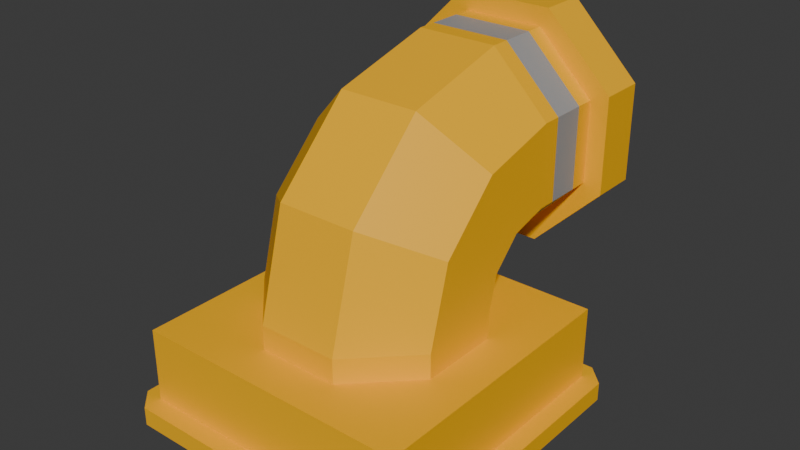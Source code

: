 # Source: modular_engine_fuel_manifold_housing.blend  (saved by Blender 4.2.68; exported with 4.5.12 LTS)
import bpy
from mathutils import Matrix  # noqa: F401  (used for matrix-valued properties, if any)

bpy.ops.wm.read_factory_settings(use_empty=True)
scene = bpy.context.scene
scene.name = 'Scene'

# ---- collections
col_collection = bpy.data.collections.new('Collection'); scene.collection.children.link(col_collection)

# ---- materials (node trees are filled in below, after node groups)
mat_paintable_0 = bpy.data.materials.new('paintable-0')
mat_paintable_0.alpha_threshold = 0.0
mat_paintable_0.roughness = 0.5
mat_paintable_0.line_color = (0.0, 0.0, 0.0, 1.0)
mat_paintable_1 = bpy.data.materials.new('paintable-1')
mat_lightgrey = bpy.data.materials.new('lightgrey')
mat_darkgrey = bpy.data.materials.new('darkgrey')
mat_material = bpy.data.materials.new('Material')
mat_material.alpha_threshold = 0.0
mat_material.roughness = 0.5
mat_material.line_color = (0.0, 0.0, 0.0, 1.0)

# ---- material node trees
mat_paintable_0.use_nodes = True; mat_paintable_0.node_tree.nodes.clear()
_N = mat_paintable_0.node_tree.nodes; _L = mat_paintable_0.node_tree.links
n0 = _N.new('ShaderNodeOutputMaterial'); n0.name = 'Material Output'; n0.location = (300, 300)
n1 = _N.new('ShaderNodeBsdfPrincipled'); n1.name = 'Principled BSDF'; n1.location = (10, 300)
n1.inputs[0].default_value = (1.0, 0.4969, 0.0, 1.0)
n1.inputs[3].default_value = 1.45
_L.new(n1.outputs[0], n0.inputs[0])
n0.is_active_output = True
mat_paintable_1.use_nodes = True; mat_paintable_1.node_tree.nodes.clear()
_N = mat_paintable_1.node_tree.nodes; _L = mat_paintable_1.node_tree.links
n0 = _N.new('ShaderNodeBsdfPrincipled'); n0.name = 'プリンシプルBSDF'; n0.location = (10, 300)
n0.inputs[0].default_value = (0.6105, 0.491, 0.0, 1.0)
n1 = _N.new('ShaderNodeOutputMaterial'); n1.name = 'マテリアル出力'; n1.location = (300, 300)
_L.new(n0.outputs[0], n1.inputs[0])
n1.is_active_output = True
mat_lightgrey.use_nodes = True; mat_lightgrey.node_tree.nodes.clear()
_N = mat_lightgrey.node_tree.nodes; _L = mat_lightgrey.node_tree.links
n0 = _N.new('ShaderNodeBsdfPrincipled'); n0.name = 'プリンシプルBSDF'; n0.location = (10, 300)
n0.inputs[0].default_value = (0.7835, 0.7835, 0.7835, 1.0)
n1 = _N.new('ShaderNodeOutputMaterial'); n1.name = 'マテリアル出力'; n1.location = (300, 300)
_L.new(n0.outputs[0], n1.inputs[0])
n1.is_active_output = True
mat_darkgrey.use_nodes = True; mat_darkgrey.node_tree.nodes.clear()
_N = mat_darkgrey.node_tree.nodes; _L = mat_darkgrey.node_tree.links
n0 = _N.new('ShaderNodeBsdfPrincipled'); n0.name = 'プリンシプルBSDF'; n0.location = (10, 300)
n0.inputs[0].default_value = (0.3372, 0.3372, 0.3372, 1.0)
n1 = _N.new('ShaderNodeOutputMaterial'); n1.name = 'マテリアル出力'; n1.location = (300, 300)
_L.new(n0.outputs[0], n1.inputs[0])
n1.is_active_output = True
mat_material.use_nodes = True; mat_material.node_tree.nodes.clear()
_N = mat_material.node_tree.nodes; _L = mat_material.node_tree.links
n0 = _N.new('ShaderNodeOutputMaterial'); n0.name = 'Material Output'; n0.location = (300, 300)
n1 = _N.new('ShaderNodeBsdfPrincipled'); n1.name = 'Principled BSDF'; n1.location = (10, 300)
n1.inputs[0].default_value = (1.0, 0.4969, 0.0, 1.0)
n1.inputs[3].default_value = 1.45
_L.new(n1.outputs[0], n0.inputs[0])
n0.is_active_output = True

# ---- world
world_world = bpy.data.worlds.new('World'); scene.world = world_world
world_world.use_nodes = True; world_world.node_tree.nodes.clear()
_N = world_world.node_tree.nodes; _L = world_world.node_tree.links
n0 = _N.new('ShaderNodeOutputWorld'); n0.name = 'World Output'; n0.location = (300, 300)
n1 = _N.new('ShaderNodeBackground'); n1.name = 'Background'; n1.location = (10, 300)
n1.inputs[0].default_value = (0.05088, 0.05088, 0.05088, 1.0)
_L.new(n1.outputs[0], n0.inputs[0])
n0.is_active_output = True
world_world.color = (0.05088, 0.05088, 0.05088)
world_world.sun_shadow_jitter_overblur = 0.0

# ---- meshes
me_cube = bpy.data.meshes.new('Cube')
me_cube.from_pydata([(0.075, 0.085, -0.125), (-0.075, 0.085, -0.125), (-0.0625, 0.125, 0.02589), (-0.02589, 0.125, 0.0625), (0.02589, 0.125, -0.0625), (-0.02589, 0.125, -0.0625), (-0.0625, 0.125, -0.02589), (0.0625, 0.125, -0.02589), (0.0625, 0.125, 0.02589), (0.02589, 0.125, 0.0625), (-0.0625, 0.1, 0.02589), (-0.02589, 0.1, 0.0625), (0.02589, 0.1, -0.0625), (-0.02589, 0.1, -0.0625), (-0.0625, 0.1, -0.02589), (0.0625, 0.1, -0.02589), (0.0625, 0.1, 0.02589), (0.02589, 0.1, 0.0625), (-0.02175, 0.1, 0.0525), (0.02175, 0.1, 0.0525), (0.0525, 0.1, 0.02175), (0.0525, 0.1, -0.02175), (0.02175, 0.1, -0.0525), (-0.02175, 0.1, -0.0525), (-0.0525, 0.1, -0.02175), (-0.0525, 0.1, 0.02175), (-0.085, -0.075, -0.125), (-0.075, -0.085, -0.125), (0.075, -0.085, -0.125), (0.085, -0.075, -0.125), (-0.085, 0.075, -0.125), (0.085, 0.075, -0.125), (-0.085, -0.075, -0.115), (-0.075, -0.085, -0.115), (0.075, -0.085, -0.115), (0.085, -0.075, -0.115), (-0.085, 0.075, -0.115), (-0.075, 0.085, -0.115), (0.085, 0.075, -0.115), (0.075, 0.085, -0.115), (-0.075, -0.075, -0.115), (-0.075, 0.075, -0.115), (0.075, -0.075, -0.115), (0.075, 0.075, -0.115), (-0.02175, 0.06175, 0.0525), (0.02175, 0.06175, 0.0525), (0.0525, 0.06175, 0.02175), (0.0525, 0.06175, -0.02175), (-0.0525, 0.06175, -0.02175), (-0.0525, 0.06175, 0.02175), (0.02175, 0.06175, -0.0525), (-0.02175, 0.06175, -0.0525), (-0.0525, 0.02175, -0.075), (-0.075, 0.075, -0.075), (-0.075, -0.075, -0.075), (0.075, -0.075, -0.075), (0.02175, -0.0525, -0.075), (-0.02175, -0.0525, -0.075), (-0.0525, -0.02175, -0.075), (-0.02175, 0.0525, -0.075), (0.0525, -0.02175, -0.075), (0.0525, 0.02175, -0.075), (0.02175, 0.0525, -0.075), (0.075, 0.075, -0.075), (-0.02175, 0.004623, 0.03719), (0.02175, 0.004623, 0.03719), (0.0525, 0.02, 0.01056), (0.0525, 0.04175, -0.02711), (-0.0525, 0.04175, -0.02711), (-0.0525, 0.02, 0.01056), (0.02175, 0.05712, -0.05374), (-0.02175, 0.05712, -0.05374), (-0.02175, -0.03719, -0.004623), (0.02175, -0.03719, -0.004623), (0.0525, -0.01056, -0.02), (0.0525, 0.02711, -0.04175), (-0.0525, 0.02711, -0.04175), (-0.0525, -0.01056, -0.02), (0.02175, 0.05374, -0.05712), (-0.02175, 0.05374, -0.05712), (-0.02175, -0.0525, -0.06175), (0.02175, -0.0525, -0.06175), (0.0525, -0.02175, -0.06175), (0.0525, 0.02175, -0.06175), (-0.0525, 0.02175, -0.06175), (-0.0525, -0.02175, -0.06175), (0.02175, 0.0525, -0.06175), (-0.02175, 0.0525, -0.06175), (-0.03914, -0.025, -0.115), (-0.045, -0.03086, -0.115), (-0.045, -0.03914, -0.115), (-0.03914, -0.045, -0.115), (-0.03086, -0.045, -0.115), (-0.025, -0.03914, -0.115), (-0.025, -0.03086, -0.115), (-0.03086, -0.025, -0.115), (0.03086, -0.025, -0.115), (0.025, -0.03086, -0.115), (0.025, -0.03914, -0.115), (0.03086, -0.045, -0.115), (0.03914, -0.045, -0.115), (0.045, -0.03914, -0.115), (0.045, -0.03086, -0.115), (0.03914, -0.025, -0.115), (-0.03914, 0.045, -0.115), (-0.045, 0.03914, -0.115), (-0.045, 0.03086, -0.115), (-0.03914, 0.025, -0.115), (-0.03086, 0.025, -0.115), (-0.025, 0.03086, -0.115), (-0.025, 0.03914, -0.115), (-0.03086, 0.045, -0.115), (0.03086, 0.045, -0.115), (0.025, 0.03914, -0.115), (0.025, 0.03086, -0.115), (0.03086, 0.025, -0.115), (0.03914, 0.025, -0.115), (0.045, 0.03086, -0.115), (0.045, 0.03914, -0.115), (0.03914, 0.045, -0.115), (-0.03914, 0.025, -0.125), (-0.045, 0.03086, -0.125), (-0.045, 0.03914, -0.125), (-0.03914, 0.045, -0.125), (-0.03086, 0.045, -0.125), (-0.025, 0.03914, -0.125), (-0.025, 0.03086, -0.125), (-0.03086, 0.025, -0.125), (-0.075, 0.075, -0.125), (0.075, 0.075, -0.125), (0.03914, 0.045, -0.125), (0.03086, 0.045, -0.125), (0.025, 0.03914, -0.125), (0.025, 0.03086, -0.125), (0.045, 0.03914, -0.125), (0.045, 0.03086, -0.125), (0.03914, 0.025, -0.125), (0.03086, 0.025, -0.125), (-0.025, -0.03086, -0.125), (-0.025, -0.03914, -0.125), (-0.03086, -0.045, -0.125), (-0.03914, -0.045, -0.125), (-0.045, -0.03914, -0.125), (-0.045, -0.03086, -0.125), (-0.03914, -0.025, -0.125), (-0.03086, -0.025, -0.125), (0.025, -0.03086, -0.125), (0.03086, -0.025, -0.125), (0.03914, -0.025, -0.125), (0.045, -0.03086, -0.125), (0.045, -0.03914, -0.125), (0.03914, -0.045, -0.125), (0.03086, -0.045, -0.125), (0.025, -0.03914, -0.125), (0.075, -0.075, -0.125), (-0.075, -0.075, -0.125), (-0.02175, 0.07175, 0.0525), (-0.02175, 0.09, 0.0525), (-0.0525, 0.09, 0.02175), (-0.0525, 0.07175, 0.02175), (0.0525, 0.07175, -0.02175), (0.0525, 0.09, -0.02175), (0.0525, 0.09, 0.02175), (0.0525, 0.07175, 0.02175), (0.02175, 0.07175, 0.0525), (0.02175, 0.09, 0.0525), (-0.0525, 0.07175, -0.02175), (-0.0525, 0.09, -0.02175), (0.02175, 0.09, -0.0525), (0.02175, 0.07175, -0.0525), (-0.02175, 0.07175, -0.0525), (-0.02175, 0.09, -0.0525)], [], [(3, 2, 10, 11), (6, 5, 13, 14), (4, 12, 13, 5), (7, 8, 16, 15), (9, 3, 11, 17), (2, 6, 14, 10), (7, 15, 12, 4), (8, 9, 17, 16), (11, 10, 25, 18), (14, 13, 23, 24), (13, 12, 22, 23), (12, 15, 21, 22), (15, 16, 20, 21), (16, 17, 19, 20), (17, 11, 18, 19), (10, 14, 24, 25), (31, 0, 39, 38), (28, 29, 35, 34), (29, 31, 38, 35), (26, 32, 36, 30), (30, 36, 37, 1), (26, 27, 33, 32), (1, 37, 39, 0), (27, 28, 34, 33), (31, 129, 0), (128, 155, 26, 30), (30, 1, 128), (27, 26, 155), (28, 154, 29), (129, 128, 1, 0), (28, 27, 155, 154), (129, 31, 29, 154), (40, 54, 53, 41), (170, 169, 50, 51), (160, 47, 50, 169), (160, 163, 46, 47), (163, 164, 45, 46), (164, 156, 44, 45), (159, 49, 44, 156), (159, 166, 48, 49), (170, 51, 48, 166), (34, 35, 42), (38, 43, 42, 35), (39, 43, 38), (34, 42, 40, 33), (32, 40, 41, 36), (37, 36, 41), (37, 41, 43, 39), (43, 63, 55, 42), (41, 53, 63, 43), (42, 55, 54, 40), (63, 53, 62), (61, 60, 63), (53, 59, 62), (54, 57, 58), (60, 55, 63), (63, 62, 61), (60, 56, 55), (54, 55, 57), (58, 52, 54), (52, 53, 54), (55, 56, 57), (33, 40, 32), (52, 59, 53), (58, 57, 80, 85), (59, 52, 84, 87), (56, 60, 82, 81), (61, 62, 86, 83), (62, 59, 87, 86), (52, 58, 85, 84), (57, 56, 81, 80), (60, 61, 83, 82), (51, 50, 70, 71), (46, 45, 65, 66), (44, 49, 69, 64), (50, 47, 67, 70), (49, 48, 68, 69), (45, 44, 64, 65), (48, 51, 71, 68), (47, 46, 66, 67), (69, 68, 76, 77), (65, 64, 72, 73), (70, 67, 75, 78), (67, 66, 74, 75), (66, 65, 73, 74), (64, 69, 77, 72), (68, 71, 79, 76), (71, 70, 78, 79), (76, 79, 87, 84), (79, 78, 86, 87), (77, 76, 84, 85), (73, 72, 80, 81), (78, 75, 83, 86), (75, 74, 82, 83), (74, 73, 81, 82), (72, 77, 85, 80), (89, 88, 95, 94, 93, 92, 91, 90), (143, 89, 90, 142), (138, 94, 95, 145), (140, 92, 93, 139), (144, 88, 89, 143), (145, 95, 88, 144), (139, 93, 94, 138), (141, 91, 92, 140), (97, 96, 103, 102, 101, 100, 99, 98), (146, 97, 98, 153), (149, 102, 103, 148), (151, 100, 101, 150), (153, 98, 99, 152), (147, 96, 97, 146), (148, 103, 96, 147), (150, 101, 102, 149), (152, 99, 100, 151), (105, 104, 111, 110, 109, 108, 107, 106), (122, 105, 106, 121), (125, 110, 111, 124), (127, 108, 109, 126), (121, 106, 107, 120), (123, 104, 105, 122), (124, 111, 104, 123), (126, 109, 110, 125), (120, 107, 108, 127), (113, 112, 119, 118, 117, 116, 115, 114), (132, 113, 114, 133), (136, 116, 117, 135), (133, 114, 115, 137), (131, 112, 113, 132), (130, 119, 112, 131), (135, 117, 118, 134), (137, 115, 116, 136), (142, 90, 91, 141), (130, 134, 118, 119), (132, 125, 124), (143, 155, 121), (140, 153, 152), (152, 151, 154), (155, 142, 141), (140, 139, 153), (155, 141, 140), (152, 154, 140), (154, 155, 140), (134, 130, 129), (154, 151, 150), (154, 150, 149), (134, 129, 135), (129, 154, 135), (135, 154, 149), (136, 135, 149), (136, 149, 148), (126, 133, 137), (137, 136, 148), (137, 148, 147), (127, 126, 137), (127, 137, 147), (146, 153, 139), (127, 147, 146), (120, 127, 145), (127, 146, 145), (146, 139, 138), (146, 138, 145), (120, 145, 144), (128, 122, 121), (121, 120, 144), (143, 142, 155), (121, 144, 143), (155, 128, 121), (128, 129, 131), (129, 130, 131), (123, 122, 128), (124, 123, 128), (128, 131, 124), (131, 132, 124), (132, 133, 126), (132, 126, 125), (23, 171, 167, 24), (171, 170, 166, 167), (25, 24, 167, 158), (158, 167, 166, 159), (25, 158, 157, 18), (158, 159, 156, 157), (19, 18, 157, 165), (165, 157, 156, 164), (20, 19, 165, 162), (162, 165, 164, 163), (21, 20, 162, 161), (161, 162, 163, 160), (21, 161, 168, 22), (161, 160, 169, 168), (23, 22, 168, 171), (171, 168, 169, 170)])
me_cube.polygons.foreach_set('material_index', [0, 0, 0, 0, 0, 0, 0, 0, 0, 0, 0, 0, 0, 0, 0, 0, 0, 0, 0, 0, 0, 0, 0, 0, 0, 0, 0, 0, 0, 0, 0, 0, 0, 0, 0, 0, 0, 0, 0, 0, 0, 0, 0, 0, 0, 0, 0, 0, 0, 0, 0, 0, 0, 0, 0, 0, 0, 0, 0, 0, 0, 0, 0, 0, 0, 0, 0, 0, 0, 0, 0, 0, 0, 0, 0, 0, 0, 0, 0, 0, 0, 0, 0, 0, 0, 0, 0, 0, 0, 0, 0, 0, 0, 0, 0, 0, 3, 3, 3, 3, 3, 3, 3, 3, 3, 3, 3, 3, 3, 3, 3, 3, 3, 3, 3, 3, 3, 3, 3, 3, 3, 3, 3, 3, 3, 3, 3, 3, 3, 3, 3, 3, 0, 0, 0, 0, 0, 0, 0, 0, 0, 0, 0, 0, 0, 0, 0, 0, 0, 0, 0, 0, 0, 0, 0, 0, 0, 0, 0, 0, 0, 0, 0, 0, 0, 0, 0, 0, 0, 0, 0, 0, 0, 0, 0, 3, 0, 3, 0, 3, 0, 3, 0, 3, 0, 3, 0, 3, 0, 3])
_uv = me_cube.uv_layers.new(name='UVMap')
_uv.uv.foreach_set('vector', [0.0, 0.0, 0.0, 0.0, 0.0, 0.0, 0.0, 0.0, 0.0, 0.0, 0.0, 0.0, 0.0, 0.0, 0.0, 0.0, 0.0, 0.0, 0.0, 0.0, 0.0, 0.0, 0.0, 0.0, 0.0, 0.0, 0.0, 0.0, 0.0, 0.0, 0.0, 0.0, 0.0, 0.0, 0.0, 0.0, 0.0, 0.0, 0.0, 0.0, 0.0, 0.0, 0.0, 0.0, 0.0, 0.0, 0.0, 0.0, 0.0, 0.0, 0.0, 0.0, 0.0, 0.0, 0.0, 0.0, 0.0, 0.0, 0.0, 0.0, 0.0, 0.0, 0.0, 0.0, 0.0, 0.0, 0.0, 0.0, 0.5803, 0.4197, 0.75, 0.49, 0.0, 0.0, 0.0, 0.0, 0.5803, 0.08029, 0.51, 0.25, 0.0, 0.0, 0.0, 0.0, 0.75, 0.01, 0.5803, 0.08029, 0.0, 0.0, 0.0, 0.0, 0.9197, 0.08029, 0.75, 0.01, 0.0, 0.0, 0.0, 0.0, 0.99, 0.25, 0.9197, 0.08029, 0.0, 0.0, 0.0, 0.0, 0.9197, 0.4197, 0.99, 0.25, 0.0, 0.0, 0.0, 0.0, 0.75, 0.49, 0.9197, 0.4197, 0.0, 0.0, 0.0, 0.0, 0.51, 0.25, 0.5803, 0.4197, 0.0, 0.0, 0.0, 0.0, 0.0, 0.0, 0.0, 0.0, 0.0, 0.0, 0.0, 0.0, 0.0, 0.0, 0.0, 0.0, 0.0, 0.0, 0.0, 0.0, 0.0, 0.0, 0.0, 0.0, 0.0, 0.0, 0.0, 0.0, 0.0, 0.0, 0.0, 0.0, 0.0, 0.0, 0.0, 0.0, 0.0, 0.0, 0.0, 0.0, 0.0, 0.0, 0.0, 0.0, 0.0, 0.0, 0.0, 0.0, 0.0, 0.0, 0.0, 0.0, 0.0, 0.0, 0.0, 0.0, 0.0, 0.0, 0.0, 0.0, 0.0, 0.0, 0.0, 0.0, 0.0, 0.0, 0.0, 0.0, 0.0, 0.0, 0.0, 0.0, 0.0, 0.0, 0.0, 0.0, 0.0, 0.0, 0.0, 0.0, 0.0, 0.0, 0.0, 0.0, 0.0, 0.0, 0.0, 0.0, 0.0, 0.0, 0.0, 0.0, 0.0, 0.0, 0.0, 0.0, 0.0, 0.0, 0.0, 0.0, 0.0, 0.0, 0.0, 0.0, 0.0, 0.0, 0.0, 0.0, 0.0, 0.0, 0.0, 0.0, 0.0, 0.0, 0.0, 0.0, 0.0, 0.0, 0.0, 0.0, 0.0, 0.0, 0.0, 0.0, 0.0, 0.0, 0.0, 0.0, 0.1934, 0.02676, 0.25, 0.003333, 0.0, 0.0, 0.0, 0.0, 0.3066, 0.02676, 0.0, 0.0, 0.0, 0.0, 0.25, 0.003333, 0.3066, 0.02676, 0.33, 0.08333, 0.0, 0.0, 0.0, 0.0, 0.33, 0.08333, 0.3066, 0.1399, 0.0, 0.0, 0.0, 0.0, 0.3066, 0.1399, 0.0, 0.0, 0.0, 0.0, 0.0, 0.0, 0.1934, 0.1399, 0.0, 0.0, 0.0, 0.0, 0.0, 0.0, 0.1934, 0.1399, 0.17, 0.08333, 0.0, 0.0, 0.0, 0.0, 0.1934, 0.02676, 0.0, 0.0, 0.0, 0.0, 0.17, 0.08333, 0.0, 0.0, 0.0, 0.0, 0.0, 0.0, 0.0, 0.0, 0.0, 0.0, 0.0, 0.0, 0.0, 0.0, 0.0, 0.0, 0.0, 0.0, 0.0, 0.0, 0.0, 0.0, 0.0, 0.0, 0.0, 0.0, 0.0, 0.0, 0.0, 0.0, 0.0, 0.0, 0.0, 0.0, 0.0, 0.0, 0.0, 0.0, 0.0, 0.0, 0.0, 0.0, 0.0, 0.0, 0.0, 0.0, 0.0, 0.0, 0.0, 0.0, 0.0, 0.0, 0.0, 0.0, 0.0, 0.0, 0.0, 0.0, 0.0, 0.0, 0.0, 0.0, 0.0, 0.0, 0.0, 0.0, 0.0, 0.0, 0.0, 0.0, 0.0, 0.0, 0.0, 0.0, 0.0, 0.0, 0.0, 0.0, 0.0, 0.0, 0.0, 0.0, 0.0, 0.0, 0.0, 0.0, 0.0, 0.0, 0.0, 0.0, 0.0, 0.0, 0.0, 0.0, 0.0, 0.0, 0.0, 0.0, 0.0, 0.0, 0.0, 0.0, 0.0, 0.0, 0.0, 0.0, 0.0, 0.0, 0.0, 0.0, 0.0, 0.0, 0.0, 0.0, 0.0, 0.0, 0.0, 0.0, 0.0, 0.0, 0.0, 0.0, 0.0, 0.0, 0.0, 0.0, 0.0, 0.0, 0.0, 0.0, 0.0, 0.0, 0.0, 0.0, 0.0, 0.0, 0.0, 0.0, 0.0, 0.0, 0.0, 0.0, 0.0, 0.0, 0.0, 0.0, 0.0, 0.0, 0.0, 0.0, 0.0, 0.0, 0.0, 0.0, 0.0, 0.0, 0.0, 0.0, 0.0, 0.0, 0.0, 0.0, 0.0, 0.0, 0.0, 0.0, 0.0, 0.0, 0.0, 0.0, 0.0, 0.0, 0.0, 0.0, 0.0, 0.0, 0.0, 0.0, 0.0, 0.0, 0.0, 0.0, 0.0, 0.0, 0.0, 0.0, 0.0, 0.0, 0.0, 0.0, 0.0, 0.0, 0.0, 0.0, 0.0, 0.0, 0.0, 0.0, 0.0, 0.0, 0.0, 0.0, 0.0, 0.0, 0.0, 0.0, 0.0, 0.0, 0.0, 0.0, 0.0, 0.0, 0.0, 0.0, 0.0, 0.0, 0.0, 0.0, 0.0, 0.0, 0.0, 0.0, 0.0, 0.0, 0.0, 0.0, 0.0, 0.0, 0.0, 0.0, 0.0, 0.0, 0.0, 0.0, 0.0, 0.0, 0.0, 0.0, 0.0, 0.0, 0.0, 0.0, 0.0, 0.0, 0.0, 0.0, 0.0, 0.0, 0.0, 0.0, 0.0, 0.0, 0.0, 0.0, 0.0, 0.0, 0.0, 0.0, 0.0, 0.0, 0.0, 0.0, 0.0, 0.0, 0.0, 0.0, 0.0, 0.0, 0.0, 0.0, 0.0, 0.0, 0.0, 0.0, 0.0, 0.0, 0.0, 0.0, 0.0, 0.0, 0.0, 0.0, 0.0, 0.0, 0.0, 0.0, 0.0, 0.0, 0.0, 0.0, 0.0, 0.0, 0.0, 0.0, 0.0, 0.0, 0.0, 0.0, 0.0, 0.0, 0.0, 0.0, 0.0, 0.0, 0.0, 0.0, 0.0, 0.0, 0.0, 0.0, 0.0, 0.0, 0.0, 0.0, 0.0, 0.0, 0.0, 0.0, 0.0, 0.0, 0.0, 0.0, 0.0, 0.0, 0.0, 0.0, 0.0, 0.0, 0.0, 0.0, 0.0, 0.0, 0.0, 0.0, 0.0, 0.0, 0.0, 0.0, 0.0, 0.0, 0.0, 0.0, 0.0, 0.0, 0.0, 0.0, 0.0, 0.0, 0.0, 0.0, 0.0, 0.0, 0.0, 0.0, 0.0, 0.0, 0.0, 0.0, 0.0, 0.0, 0.0, 0.0, 0.0, 0.0, 0.0, 0.0, 0.0, 0.0, 0.0, 0.0, 0.0, 0.0, 0.0, 0.0, 0.0, 0.0, 0.0, 0.0, 0.0, 0.0, 0.0, 0.0, 0.0, 0.0, 0.0, 0.0, 0.0, 0.0, 0.0, 0.0, 0.0, 0.0, 0.0, 0.0, 0.0, 0.0, 0.0, 0.0, 0.0, 0.0, 0.0, 0.0, 0.0, 0.0, 0.0, 0.0, 0.0, 0.0, 0.0, 0.0, 0.0, 0.0, 0.0, 0.0, 0.0, 0.0, 0.0, 0.0, 0.0, 0.0, 0.0, 0.0, 0.0, 0.0, 0.0, 0.0, 0.0, 0.0, 0.0, 0.0, 0.0, 0.0, 0.0, 0.0, 0.0, 0.0, 0.0, 0.0, 0.0, 0.0, 0.0, 0.0, 0.0, 0.0, 0.0, 0.0, 0.0, 0.0, 0.0, 0.0, 0.0, 0.0, 0.0, 0.0, 0.0, 0.0, 0.0, 0.0, 0.0, 0.0, 0.0, 0.0, 0.0, 0.0, 0.0, 0.0, 0.0, 0.0, 0.0, 0.0, 0.0, 0.0, 0.0, 0.0, 0.0, 0.0, 0.0, 0.0, 0.0, 0.0, 0.0, 0.0, 0.0, 0.0, 0.0, 0.0, 0.0, 0.0, 0.0, 0.0, 0.0, 0.0, 0.0, 0.0, 0.0, 0.0, 0.0, 0.0, 0.0, 0.0, 0.0, 0.0, 0.0, 0.0, 0.0, 0.0, 0.0, 0.0, 0.0, 0.0, 0.0, 0.0, 0.0, 0.0, 0.0, 0.0, 0.0, 0.0, 0.0, 0.0, 0.0, 0.0, 0.0, 0.0, 0.0, 0.0, 0.0, 0.0, 0.0, 0.0, 0.0, 0.0, 0.0, 0.0, 0.0, 0.0, 0.0, 0.0, 0.0, 0.0, 0.0, 0.0, 0.0, 0.0, 0.0, 0.0, 0.0, 0.0, 0.0, 0.0, 0.0, 0.0, 0.0, 0.0, 0.0, 0.0, 0.0, 0.0, 0.0, 0.0, 0.0, 0.0, 0.0, 0.0, 0.0, 0.0, 0.0, 0.0, 0.0, 0.0, 0.0, 0.0, 0.0, 0.0, 0.0, 0.0, 0.0, 0.0, 0.0, 0.0, 0.0, 0.0, 0.0, 0.0, 0.0, 0.0, 0.0, 0.0, 0.0, 0.0, 0.0, 0.0, 0.0, 0.0, 0.0, 0.0, 0.0, 0.0, 0.0, 0.0, 0.0, 0.0, 0.0, 0.0, 0.0, 0.0, 0.0, 0.0, 0.0, 0.0, 0.0, 0.0, 0.0, 0.0, 0.0, 0.0, 0.0, 0.0, 0.0, 0.0, 0.0, 0.0, 0.0, 0.0, 0.0, 0.0, 0.0, 0.0, 0.0, 0.0, 0.0, 0.0, 0.0, 0.0, 0.0, 0.0, 0.0, 0.0, 0.0, 0.0, 0.0, 0.0, 0.0, 0.0, 0.0, 0.0, 0.0, 0.0, 0.0, 0.0, 0.0, 0.0, 0.0, 0.0, 0.0, 0.0, 0.0, 0.0, 0.0, 0.0, 0.0, 0.0, 0.0, 0.0, 0.0, 0.0, 0.0, 0.0, 0.0, 0.0, 0.0, 0.0, 0.0, 0.0, 0.0, 0.0, 0.0, 0.0, 0.0, 0.0, 0.0, 0.0, 0.0, 0.0, 0.0, 0.0, 0.0, 0.0, 0.0, 0.0, 0.0, 0.0, 0.0, 0.0, 0.0, 0.0, 0.0, 0.0, 0.0, 0.0, 0.0, 0.0, 0.0, 0.0, 0.0, 0.0, 0.0, 0.0, 0.0, 0.0, 0.0, 0.0, 0.0, 0.0, 0.0, 0.0, 0.0, 0.0, 0.0, 0.0, 0.0, 0.0, 0.0, 0.0, 0.0, 0.0, 0.0, 0.0, 0.0, 0.0, 0.0, 0.0, 0.0, 0.0, 0.0, 0.0, 0.0, 0.0, 0.0, 0.0, 0.0, 0.0, 0.0, 0.0, 0.0, 0.0, 0.0, 0.0, 0.0, 0.0, 0.0, 0.0, 0.0, 0.0, 0.0, 0.0, 0.0, 0.0, 0.0, 0.0, 0.0, 0.0, 0.0, 0.0, 0.0, 0.0, 0.0, 0.0, 0.0, 0.0, 0.0, 0.0, 0.0, 0.0, 0.0, 0.0, 0.0, 0.0, 0.0, 0.0, 0.0, 0.0, 0.0, 0.0, 0.0, 0.0, 0.0, 0.0, 0.0, 0.0, 0.0, 0.0, 0.0, 0.0, 0.0, 0.0, 0.0, 0.0, 0.0, 0.0, 0.0, 0.0, 0.0, 0.0, 0.0, 0.0, 0.0, 0.0, 0.0, 0.0, 0.0, 0.0, 0.0, 0.0, 0.0, 0.0, 0.0, 0.0, 0.0, 0.0, 0.0, 0.0, 0.0, 0.0, 0.0, 0.0, 0.0, 0.0, 0.0, 0.0, 0.0, 0.0, 0.0, 0.0, 0.0, 0.0, 0.0, 0.0, 0.0, 0.0, 0.0, 0.0, 0.0, 0.0, 0.0, 0.0, 0.0, 0.0, 0.0, 0.0, 0.0, 0.0, 0.0, 0.0, 0.0, 0.0, 0.0, 0.0, 0.0, 0.0, 0.0, 0.0, 0.0, 0.0, 0.0, 0.0, 0.0, 0.0, 0.0, 0.0, 0.0, 0.0, 0.0, 0.0, 0.0, 0.0, 0.0, 0.0, 0.0, 0.0, 0.0, 0.0, 0.0, 0.0, 0.0, 0.0, 0.0, 0.0, 0.0, 0.0, 0.0, 0.0, 0.0, 0.0, 0.0, 0.0, 0.0, 0.0, 0.0, 0.0, 0.0, 0.0, 0.0, 0.0, 0.0, 0.0, 0.0, 0.0, 0.0, 0.0, 0.0, 0.0, 0.0, 0.0, 0.0, 0.0, 0.0, 0.0, 0.0, 0.0, 0.0, 0.0, 0.0, 0.0, 0.0, 0.0, 0.0, 0.0, 0.0, 0.0, 0.0, 0.0, 0.0, 0.0, 0.0, 0.0, 0.0, 0.0, 0.0, 0.0, 0.0, 0.0, 0.0, 0.0, 0.0, 0.0, 0.0, 0.0, 0.0, 0.0, 0.0, 0.0, 0.0, 0.0, 0.0, 0.0, 0.0, 0.0, 0.0, 0.0, 0.0, 0.0, 0.0, 0.0, 0.0, 0.0, 0.0, 0.0, 0.0, 0.0, 0.0, 0.0, 0.0, 0.0, 0.0, 0.0, 0.0, 0.0, 0.0, 0.0, 0.5803, 0.08029, 0.3869, 0.05353, 0.34, 0.1667, 0.51, 0.25, 0.3869, 0.05353, 0.1934, 0.02676, 0.17, 0.08333, 0.34, 0.1667, 0.5803, 0.4197, 0.51, 0.25, 0.34, 0.1667, 0.3869, 0.2798, 0.3869, 0.2798, 0.34, 0.1667, 0.17, 0.08333, 0.1934, 0.1399, 0.5803, 0.4197, 0.3869, 0.2798, 0.0, 0.0, 0.0, 0.0, 0.3869, 0.2798, 0.1934, 0.1399, 0.0, 0.0, 0.0, 0.0, 0.9197, 0.4197, 0.0, 0.0, 0.0, 0.0, 0.6131, 0.2798, 0.6131, 0.2798, 0.0, 0.0, 0.0, 0.0, 0.3066, 0.1399, 0.99, 0.25, 0.9197, 0.4197, 0.6131, 0.2798, 0.66, 0.1667, 0.66, 0.1667, 0.6131, 0.2798, 0.3066, 0.1399, 0.33, 0.08333, 0.9197, 0.08029, 0.99, 0.25, 0.66, 0.1667, 0.6131, 0.05353, 0.6131, 0.05353, 0.66, 0.1667, 0.33, 0.08333, 0.3066, 0.02676, 0.9197, 0.08029, 0.6131, 0.05353, 0.5, 0.006667, 0.75, 0.01, 0.6131, 0.05353, 0.3066, 0.02676, 0.25, 0.003333, 0.5, 0.006667, 0.5803, 0.08029, 0.75, 0.01, 0.5, 0.006667, 0.3869, 0.05353, 0.3869, 0.05353, 0.5, 0.006667, 0.25, 0.003333, 0.1934, 0.02676])
me_cube.materials.append(mat_paintable_0)
me_cube.materials.append(mat_paintable_1)
me_cube.materials.append(mat_lightgrey)
me_cube.materials.append(mat_darkgrey)
me_cube.materials.append(mat_material)
me_cube.use_mirror_vertex_groups = False
me_cube.update()

# ---- objects
ob_cube = bpy.data.objects.new('Cube', me_cube)

# ---- transforms, parenting, visibility, modifiers, constraints
ob_cube.location = (0.0, 0.0, 0.0)
ob_cube.lock_rotations_4d = False
ob_cube.empty_display_type = 'ARROWS'
ob_cube.lineart.crease_threshold = 0.0

# ---- collection membership
col_collection.objects.link(ob_cube)

# ---- scene / render settings (as saved in the file)
scene.frame_start = 1; scene.frame_end = 250; scene.frame_set(1)
scene.render.engine = 'BLENDER_EEVEE_NEXT'
bpy.context.view_layer.update()

# ---- added for rendering (the .blend has no active camera and no usable light): camera, sun
cam_auto = bpy.data.cameras.new('AutoCamera')
cam_auto.lens = 50.0
cam_auto.sensor_width = 36.0
cam_auto.clip_end = 1000.0
ob_auto_camera = bpy.data.objects.new('AutoCamera', cam_auto)
scene.collection.objects.link(ob_auto_camera)
ob_auto_camera.location = (0.30428, -0.345136, 0.212174)
ob_auto_camera.rotation_euler = (1.09748, -7.21219e-08, 0.694738)
scene.camera = ob_auto_camera
light_auto_sun = bpy.data.lights.new('AutoSun', 'SUN')
light_auto_sun.energy = 3.0
light_auto_sun.angle = 0.0523599
ob_auto_sun = bpy.data.objects.new('AutoSun', light_auto_sun)
scene.collection.objects.link(ob_auto_sun)
ob_auto_sun.rotation_euler = (0.872665, 0.174533, 0.523599)
bpy.context.view_layer.update()
